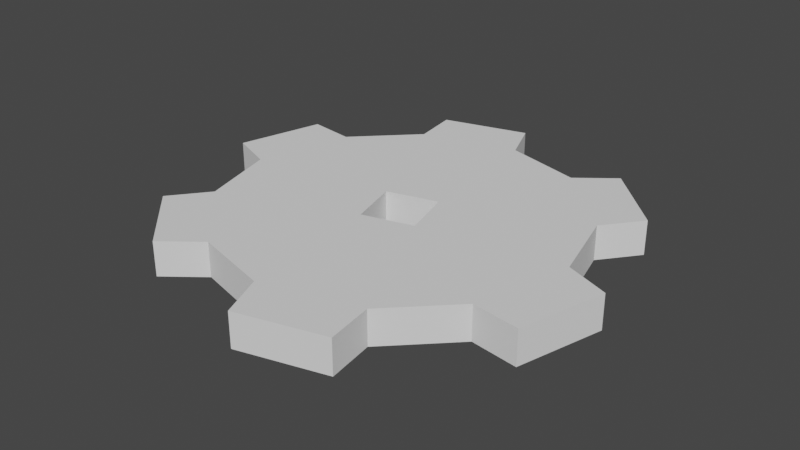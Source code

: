 # Source: gear.blend  (saved by Blender 3.3.6; exported with 4.5.12 LTS)
import bpy
from mathutils import Matrix  # noqa: F401  (used for matrix-valued properties, if any)

bpy.ops.wm.read_factory_settings(use_empty=True)
scene = bpy.context.scene
scene.name = 'Scene'

# ---- collections
col_collection = bpy.data.collections.new('Collection'); scene.collection.children.link(col_collection)

# ---- world
world_world = bpy.data.worlds.new('World'); scene.world = world_world
world_world.use_nodes = True; world_world.node_tree.nodes.clear()
_N = world_world.node_tree.nodes; _L = world_world.node_tree.links
n0 = _N.new('ShaderNodeOutputWorld'); n0.name = 'World Output'; n0.location = (300, 300)
n1 = _N.new('ShaderNodeBackground'); n1.name = 'Background'; n1.location = (10, 300)
n1.inputs[0].default_value = (0.05088, 0.05088, 0.05088, 1.0)
_L.new(n1.outputs[0], n0.inputs[0])
n0.is_active_output = True
world_world.color = (0.05088, 0.05088, 0.05088)
world_world.use_sun_shadow = False
world_world.sun_shadow_jitter_overblur = 0.0

# ---- meshes
me_cylinder = bpy.data.meshes.new('Cylinder')
me_cylinder.from_pydata([(0.8597, 1.589, -0.5694), (1.589, 0.8597, -0.5694), (1.806, 0.05002, -0.5694), (1.539, -0.9464, -0.5694), (0.9464, -1.539, -0.5694), (-0.05002, -1.806, -0.5694), (-0.8597, -1.589, -0.5694), (-1.589, -0.8597, -0.5694), (-1.806, -0.05002, -0.5694), (-1.539, 0.9464, -0.5694), (-0.9464, 1.539, -0.5694), (0.05002, 1.806, -0.5694), (0.1925, 0.3334, -0.5694), (0.3334, -0.1925, -0.5694), (-0.1925, -0.3334, -0.5694), (-0.3334, 0.1925, -0.5694), (1.242, 1.89, -0.5694), (1.89, 1.242, -0.5694), (2.258, -0.1301, -0.5694), (2.02, -1.016, -0.5694), (1.016, -2.02, -0.5694), (0.1301, -2.258, -0.5694), (-1.242, -1.89, -0.5694), (-1.89, -1.242, -0.5694), (-2.258, 0.1301, -0.5694), (-2.02, 1.016, -0.5694), (-1.016, 2.02, -0.5694), (-0.1301, 2.258, -0.5694), (-0.3334, 0.1925, 0.6553), (-0.9464, 1.539, 0.6553), (0.1925, 0.3334, 0.6553), (1.589, 0.8597, 0.6553), (0.3334, -0.1925, 0.6553), (0.9464, -1.539, 0.6553), (0.05002, 1.806, 0.6553), (0.8597, 1.589, 0.6553), (1.806, 0.05002, 0.6553), (1.539, -0.9464, 0.6553), (-0.05002, -1.806, 0.6553), (-0.8597, -1.589, 0.6553), (-1.589, -0.8597, 0.6553), (-1.806, -0.05002, 0.6553), (-1.539, 0.9464, 0.6553), (-0.1925, -0.3334, 0.6553), (1.242, 1.89, 0.6553), (1.89, 1.242, 0.6553), (2.258, -0.1301, 0.6553), (2.02, -1.016, 0.6553), (1.016, -2.02, 0.6553), (0.1301, -2.258, 0.6553), (-1.242, -1.89, 0.6553), (-1.89, -1.242, 0.6553), (-2.258, 0.1301, 0.6553), (-2.02, 1.016, 0.6553), (-1.016, 2.02, 0.6553), (-0.1301, 2.258, 0.6553)], [], [(12, 0, 11), (12, 13, 2, 1), (13, 4, 3), (14, 6, 5), (14, 15, 8, 7), (15, 10, 9), (12, 1, 17, 16, 0), (12, 11, 27, 26, 10, 15), (15, 9, 25, 24, 8), (14, 7, 23, 22, 6), (14, 5, 21, 20, 4, 13), (13, 3, 19, 18, 2), (30, 34, 35), (30, 31, 36, 32), (32, 37, 33), (43, 38, 39), (43, 40, 41, 28), (28, 42, 29), (30, 35, 44, 45, 31), (30, 28, 29, 54, 55, 34), (28, 41, 52, 53, 42), (43, 39, 50, 51, 40), (43, 32, 33, 48, 49, 38), (32, 36, 46, 47, 37), (16, 17, 45, 44), (5, 6, 39, 38), (8, 24, 52, 41), (18, 19, 47, 46), (7, 8, 41, 40), (25, 9, 42, 53), (20, 21, 49, 48), (9, 10, 29, 42), (19, 3, 37, 47), (22, 23, 51, 50), (4, 20, 48, 33), (24, 25, 53, 52), (15, 14, 43, 28), (26, 27, 55, 54), (12, 15, 28, 30), (2, 18, 46, 36), (27, 11, 34, 55), (6, 22, 50, 39), (13, 12, 30, 32), (23, 7, 40, 51), (0, 16, 44, 35), (11, 0, 35, 34), (10, 26, 54, 29), (14, 13, 32, 43), (1, 2, 36, 31), (17, 1, 31, 45), (3, 4, 33, 37), (21, 5, 38, 49)])
_uv = me_cylinder.uv_layers.new(name='UVMap')
_uv.uv.foreach_set('vector', [0.0, 0.0, 0.0, 0.0, 0.0, 0.0, 0.0, 0.0, 0.0, 0.0, 0.0, 0.0, 0.0, 0.0, 0.0, 0.0, 0.0, 0.0, 0.0, 0.0, 0.0, 0.0, 0.0, 0.0, 0.0, 0.0, 0.0, 0.0, 0.0, 0.0, 0.0, 0.0, 0.0, 0.0, 0.0, 0.0, 0.0, 0.0, 0.0, 0.0, 0.0, 0.0, 0.0, 0.0, 0.0, 0.0, 0.0, 0.0, 0.0, 0.0, 0.0, 0.0, 0.0, 0.0, 0.0, 0.0, 0.0, 0.0, 0.0, 0.0, 0.0, 0.0, 0.0, 0.0, 0.0, 0.0, 0.0, 0.0, 0.0, 0.0, 0.0, 0.0, 0.0, 0.0, 0.0, 0.0, 0.0, 0.0, 0.0, 0.0, 0.0, 0.0, 0.0, 0.0, 0.0, 0.0, 0.0, 0.0, 0.0, 0.0, 0.0, 0.0, 0.0, 0.0, 0.0, 0.0, 0.0, 0.0, 0.0, 0.0, 0.0, 0.0, 0.0, 0.0, 0.0, 0.0, 0.0, 0.0, 0.0, 0.0, 0.0, 0.0, 0.0, 0.0, 0.0, 0.0, 0.0, 0.0, 0.0, 0.0, 0.0, 0.0, 0.0, 0.0, 0.0, 0.0, 0.0, 0.0, 0.0, 0.0, 0.0, 0.0, 0.0, 0.0, 0.0, 0.0, 0.0, 0.0, 0.0, 0.0, 0.0, 0.0, 0.0, 0.0, 0.0, 0.0, 0.0, 0.0, 0.0, 0.0, 0.0, 0.0, 0.0, 0.0, 0.0, 0.0, 0.0, 0.0, 0.0, 0.0, 0.0, 0.0, 0.0, 0.0, 0.0, 0.0, 0.0, 0.0, 0.0, 0.0, 0.0, 0.0, 0.0, 0.0, 0.0, 0.0, 0.0, 0.0, 0.0, 0.0, 0.0, 0.0, 0.0, 0.0, 0.0, 0.0, 0.0, 0.0, 0.0, 0.0, 0.0, 0.0, 0.0, 0.0, 0.0, 0.0, 0.0, 0.0, 0.0, 0.0, 0.0, 0.0, 0.0, 0.0, 0.0, 0.0, 0.0, 0.0, 0.0, 0.0, 0.0, 0.0, 0.0, 0.0, 0.0, 0.0, 0.0, 0.0, 0.0, 0.0, 0.0, 0.0, 0.0, 0.0, 0.0, 0.0, 0.0, 0.0, 0.0, 0.0, 0.0, 0.0, 0.0, 0.0, 0.0, 0.0, 0.0, 0.0, 0.0, 0.0, 0.0, 0.0, 0.0, 0.0, 0.0, 0.0, 0.0, 0.0, 0.0, 0.0, 0.0, 0.0, 0.0, 0.0, 0.0, 0.0, 0.0, 0.0, 0.0, 0.0, 0.0, 0.0, 0.0, 0.0, 0.0, 0.0, 0.0, 0.0, 0.0, 0.0, 0.0, 0.0, 0.0, 0.0, 0.0, 0.0, 0.0, 0.0, 0.0, 0.0, 0.0, 0.0, 0.0, 0.0, 0.0, 0.0, 0.0, 0.0, 0.0, 0.0, 0.0, 0.0, 0.0, 0.0, 0.0, 0.0, 0.0, 0.0, 0.0, 0.0, 0.0, 0.0, 0.0, 0.0, 0.0, 0.0, 0.0, 0.0, 0.0, 0.0, 0.0, 0.0, 0.0, 0.0, 0.0, 0.0, 0.0, 0.0, 0.0, 0.0, 0.0, 0.0, 0.0, 0.0, 0.0, 0.0, 0.0, 0.0, 0.0, 0.0, 0.0, 0.0, 0.0, 0.0, 0.0, 0.0, 0.0, 0.0, 0.0, 0.0, 0.0, 0.0, 0.0, 0.0, 0.0, 0.0, 0.0, 0.0, 0.0, 0.0, 0.0, 0.0, 0.0, 0.0, 0.0, 0.0, 0.0, 0.0, 0.0, 0.0, 0.0, 0.0, 0.0, 0.0, 0.0, 0.0, 0.0, 0.0, 0.0, 0.0, 0.0, 0.0, 0.0, 0.0, 0.0, 0.0, 0.0, 0.0, 0.0, 0.0, 0.0, 0.0, 0.0, 0.0, 0.0, 0.0, 0.0, 0.0, 0.0, 0.0, 0.0, 0.0, 0.0, 0.0, 0.0, 0.0, 0.0, 0.0, 0.0, 0.0, 0.0, 0.0, 0.0, 0.0, 0.0, 0.0, 0.0, 0.0, 0.0, 0.0, 0.0, 0.0, 0.0, 0.0, 0.0, 0.0, 0.0, 0.0, 0.0, 0.0, 0.0, 0.0, 0.0, 0.0, 0.0, 0.0, 0.0, 0.0, 0.0, 0.0, 0.0, 0.0])
me_cylinder.update()

# ---- objects
ob_cylinder = bpy.data.objects.new('Cylinder', me_cylinder)

# ---- transforms, parenting, visibility, modifiers, constraints
ob_cylinder.location = (0.0, 0.0, 0.0)
ob_cylinder.scale = (1.673, 1.673, 0.4839)

# ---- collection membership
col_collection.objects.link(ob_cylinder)

# ---- scene / render settings (as saved in the file)
scene.frame_start = 1; scene.frame_end = 250; scene.frame_set(1)
scene.render.engine = 'BLENDER_EEVEE_NEXT'
scene.cycles.sampling_pattern = 'TABULATED_SOBOL'
scene.cycles.use_light_tree = False
scene.view_settings.view_transform = 'Filmic'
bpy.context.view_layer.update()

# ---- added for rendering (the .blend has no active camera and no usable light): camera, sun
cam_auto = bpy.data.cameras.new('AutoCamera')
cam_auto.lens = 50.0
cam_auto.sensor_width = 36.0
cam_auto.clip_end = 1000.0
ob_auto_camera = bpy.data.objects.new('AutoCamera', cam_auto)
scene.collection.objects.link(ob_auto_camera)
ob_auto_camera.location = (9.90313, -11.8838, 7.9433)
ob_auto_camera.rotation_euler = (1.09748, -7.21219e-08, 0.694738)
scene.camera = ob_auto_camera
light_auto_sun = bpy.data.lights.new('AutoSun', 'SUN')
light_auto_sun.energy = 3.0
light_auto_sun.angle = 0.0523599
ob_auto_sun = bpy.data.objects.new('AutoSun', light_auto_sun)
scene.collection.objects.link(ob_auto_sun)
ob_auto_sun.rotation_euler = (0.872665, 0.174533, 0.523599)
bpy.context.view_layer.update()
